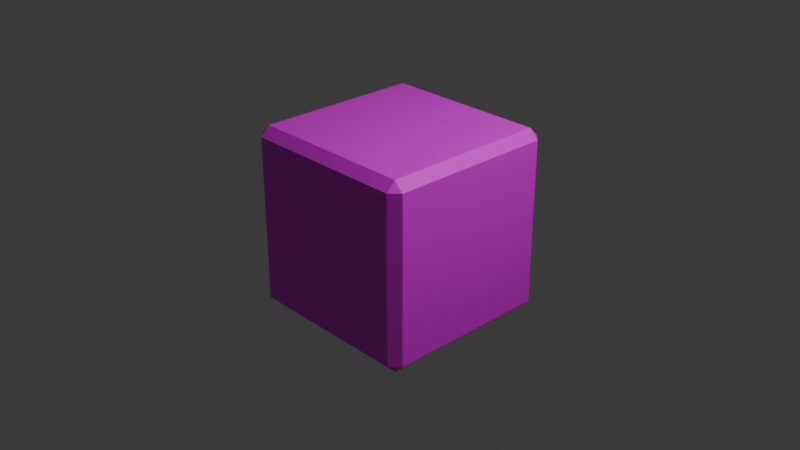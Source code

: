 # Source: beveledcube.blend  (saved by Blender 4.2.66; exported with 4.5.12 LTS)
import bpy
from mathutils import Matrix  # noqa: F401  (used for matrix-valued properties, if any)

bpy.ops.wm.read_factory_settings(use_empty=True)
scene = bpy.context.scene
scene.name = 'Scene'

# ---- collections
col_collection = bpy.data.collections.new('Collection'); scene.collection.children.link(col_collection)

# ---- images (referenced by path relative to the original .blend; pixels are not part of the script)
import os
ASSET_DIR = os.environ.get("B2B_ASSET_DIR", "")  # directory of the original .blend (textures are referenced by path, not embedded)
HERE = os.path.dirname(os.path.abspath(__file__))  # packed textures are extracted next to this script under _unpacked/

def load_image(name, relpath, width, height, colorspace="sRGB"):
    """Load a texture the original file referenced (path relative to the .blend, or extracted next to this script)."""
    p = next((c for c in (os.path.join(HERE, relpath), os.path.join(ASSET_DIR, relpath)) if relpath and os.path.exists(c)), "")
    if p:
        img = bpy.data.images.load(p, check_existing=True)
        img.name = name
    else:  # same state as the original file: an image datablock whose file is absent (Cycles renders it pink)
        img = bpy.data.images.new(name, width, height)
        img.source = "FILE"
        img.filepath = "//" + (relpath or name)
    img.colorspace_settings.name = colorspace
    return img
img_rookiecube_png = load_image('rookiecube.png', 'rookiecube.png', 1024, 1024, 'sRGB')

# ---- materials (node trees are filled in below, after node groups)
mat_material = bpy.data.materials.new('Material')
mat_material.alpha_threshold = 0.0
mat_material.roughness = 0.5
mat_material.line_color = (0.0, 0.0, 0.0, 1.0)

# ---- material node trees
mat_material.use_nodes = True; mat_material.node_tree.nodes.clear()
_N = mat_material.node_tree.nodes; _L = mat_material.node_tree.links
n0 = _N.new('ShaderNodeOutputMaterial'); n0.name = 'Material Output'; n0.location = (300, 300)
n1 = _N.new('ShaderNodeBsdfPrincipled'); n1.name = 'Principled BSDF'; n1.location = (10, 300)
n1.inputs[3].default_value = 1.45
n2 = _N.new('ShaderNodeTexImage'); n2.name = 'Image Texture'; n2.location = (-322, 290)
n2.image = img_rookiecube_png
_L.new(n1.outputs[0], n0.inputs[0])
_L.new(n2.outputs[0], n1.inputs[0])
n0.is_active_output = True

# ---- world
world_world = bpy.data.worlds.new('World'); scene.world = world_world
world_world.use_nodes = True; world_world.node_tree.nodes.clear()
_N = world_world.node_tree.nodes; _L = world_world.node_tree.links
n0 = _N.new('ShaderNodeOutputWorld'); n0.name = 'World Output'; n0.location = (300, 300)
n1 = _N.new('ShaderNodeBackground'); n1.name = 'Background'; n1.location = (10, 300)
n1.inputs[0].default_value = (0.05088, 0.05088, 0.05088, 1.0)
_L.new(n1.outputs[0], n0.inputs[0])
n0.is_active_output = True
world_world.color = (0.05088, 0.05088, 0.05088)
world_world.sun_shadow_jitter_overblur = 0.0

# ---- cameras
cam_camera = bpy.data.cameras.new('Camera')
cam_camera.clip_end = 100.0
cam_camera.ortho_scale = 7.314

# ---- lights
light_light = bpy.data.lights.new('Light', 'POINT')
light_light.energy = 1000.0
light_light.shadow_soft_size = 0.1

# ---- meshes
me_cube = bpy.data.meshes.new('Cube')
me_cube.from_pydata([(1.0, 1.0, 1.0), (1.0, 1.0, -1.0), (1.0, -1.0, 1.0), (1.0, -1.0, -1.0), (-1.0, 1.0, 1.0), (-1.0, 1.0, -1.0), (-1.0, -1.0, 1.0), (-1.0, -1.0, -1.0)], [], [(0, 4, 6, 2), (3, 2, 6, 7), (7, 6, 4, 5), (5, 1, 3, 7), (1, 0, 2, 3), (5, 4, 0, 1)])
_uv = me_cube.uv_layers.new(name='UVMap')
_uv.uv.foreach_set('vector', [1.0, 0.0, 0.875, 0.5, 0.875, 0.75, 1.0, 1.0, 0.0, 1.0, 1.0, 1.0, 0.625, 1.0, 0.375, 1.0, 0.375, 0.0, 0.625, 0.0, 0.625, 0.0, 0.375, 0.0, 0.125, 0.5, 0.0, 0.0, 0.0, 1.0, 0.125, 0.75, 0.9988, -0.005093, 1.001, 1.003, 0.005066, 1.005, 0.002659, -0.002686, 0.375, 0.0, 0.625, 0.0, 1.0, 0.0, 0.0, 0.0])
me_cube.materials.append(mat_material)
me_cube.use_mirror_vertex_groups = False
me_cube.update()

# ---- objects
ob_cube = bpy.data.objects.new('Cube', me_cube)
ob_light = bpy.data.objects.new('Light', light_light)
ob_camera = bpy.data.objects.new('Camera', cam_camera)

# ---- transforms, parenting, visibility, modifiers, constraints
ob_cube.location = (0.0, 0.0, 0.0)
ob_cube.lock_rotations_4d = False
ob_cube.empty_display_type = 'ARROWS'
ob_cube.lineart.crease_threshold = 0.0
_m = ob_cube.modifiers.new('Bevel', 'BEVEL')
ob_light.location = (4.076, 1.005, 5.904)
ob_light.rotation_euler = (0.6503, 0.05522, 1.866)
ob_light.lock_rotations_4d = False
ob_light.empty_display_type = 'ARROWS'
ob_light.color = (0.0, 0.0, 0.0, 0.0)
ob_light.lineart.crease_threshold = 0.0
ob_camera.location = (7.359, -6.926, 4.958)
ob_camera.rotation_euler = (1.109, 0.0, 0.8149)
ob_camera.lock_rotations_4d = False
ob_camera.empty_display_type = 'ARROWS'
ob_camera.color = (0.0, 0.0, 0.0, 0.0)
ob_camera.display_type = 'WIRE'
ob_camera.lineart.crease_threshold = 0.0

# ---- collection membership
col_collection.objects.link(ob_cube)
col_collection.objects.link(ob_light)
col_collection.objects.link(ob_camera)

# ---- scene / render settings (as saved in the file)
scene.camera = ob_camera
scene.frame_start = 1; scene.frame_end = 250; scene.frame_set(1)
scene.render.engine = 'BLENDER_EEVEE_NEXT'
bpy.context.view_layer.update()
